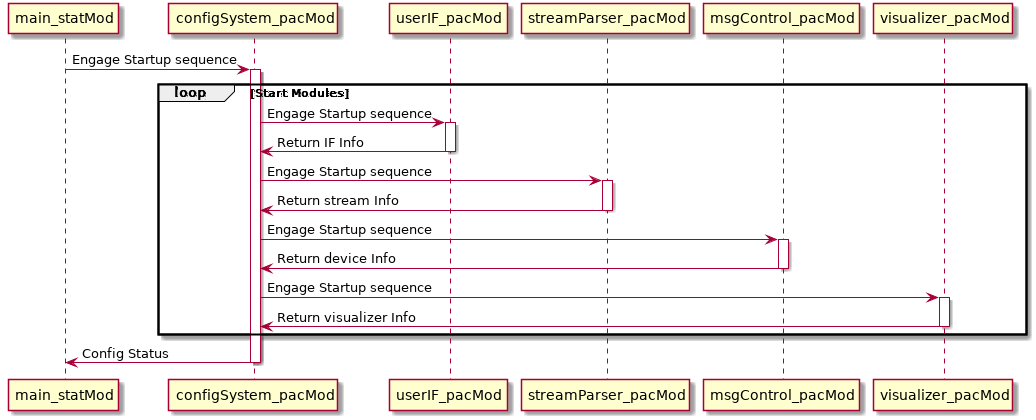

The diagram above was rendered by PlantUML. Its source (embedded in the PNG):
@startuml masterDevice_startup SD
participant main as "main_statMod"
participant configMod as "configSystem_pacMod"
participant ifMod as "userIF_pacMod" 
participant streamMod as "streamParser_pacMod"
participant msgMod as "msgControl_pacMod"
participant visMod as "visualizer_pacMod"

main -> configMod : Engage Startup sequence

activate configMod
loop Start Modules
    configMod -> ifMod : Engage Startup sequence
    activate ifMod
    ifMod -> configMod : Return IF Info
    deactivate
    configMod -> streamMod : Engage Startup sequence
    activate streamMod
    streamMod -> configMod : Return stream Info
    deactivate
    configMod -> msgMod : Engage Startup sequence
    activate msgMod
    msgMod -> configMod : Return device Info
    deactivate
        configMod -> visMod : Engage Startup sequence
    activate visMod
    visMod -> configMod : Return visualizer Info
    deactivate
end
configMod -> main : Config Status
deactivate configMod



@enduml